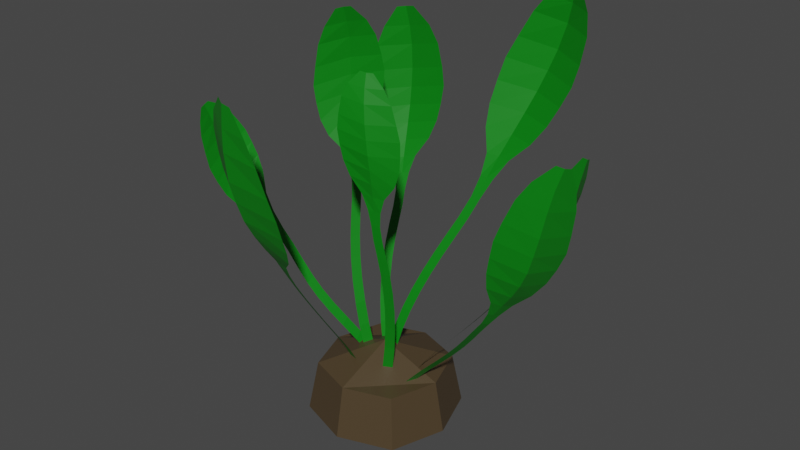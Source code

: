 # Source: Plant1.blend  (saved by Blender 3.1.7; exported with 4.5.12 LTS)
import bpy
from mathutils import Matrix  # noqa: F401  (used for matrix-valued properties, if any)

bpy.ops.wm.read_factory_settings(use_empty=True)
scene = bpy.context.scene
scene.name = 'Scene'

# ---- collections
col_collection = bpy.data.collections.new('Collection'); scene.collection.children.link(col_collection)

# ---- materials (node trees are filled in below, after node groups)
mat_dirt = bpy.data.materials.new('Dirt')
mat_dirt.alpha_threshold = 0.0
mat_dirt.use_transparent_shadow = False
mat_dirt.line_color = (0.0, 0.0, 0.0, 1.0)
mat_leaf = bpy.data.materials.new('Leaf')
mat_leaf.use_transparent_shadow = False

# ---- material node trees
mat_dirt.use_nodes = True; mat_dirt.node_tree.nodes.clear()
_N = mat_dirt.node_tree.nodes; _L = mat_dirt.node_tree.links
n0 = _N.new('ShaderNodeOutputMaterial'); n0.name = 'Material Output'; n0.location = (300, 300)
n1 = _N.new('ShaderNodeBsdfPrincipled'); n1.name = 'Principled BSDF'; n1.location = (10, 300)
n1.distribution = 'GGX'
n1.subsurface_method = 'RANDOM_WALK_SKIN'
n1.inputs[0].default_value = (0.07214, 0.04861, 0.0245, 1.0)
n1.inputs[2].default_value = 0.4
n1.inputs[3].default_value = 1.45
n1.inputs[27].default_value = (0.0, 0.0, 0.0, 1.0)
n1.inputs[28].default_value = 1.0
_L.new(n1.outputs[0], n0.inputs[0])
n0.is_active_output = True
mat_leaf.use_nodes = True; mat_leaf.node_tree.nodes.clear()
_N = mat_leaf.node_tree.nodes; _L = mat_leaf.node_tree.links
n0 = _N.new('ShaderNodeBsdfPrincipled'); n0.name = 'Principled BSDF'; n0.location = (10, 300)
n0.distribution = 'GGX'
n0.subsurface_method = 'RANDOM_WALK_SKIN'
n0.inputs[0].default_value = (0.0, 0.2079, 0.0042, 1.0)
n0.inputs[3].default_value = 1.45
n0.inputs[27].default_value = (0.0, 0.0, 0.0, 1.0)
n0.inputs[28].default_value = 1.0
n1 = _N.new('ShaderNodeOutputMaterial'); n1.name = 'Material Output'; n1.location = (300, 300)
_L.new(n0.outputs[0], n1.inputs[0])
n1.is_active_output = True

# ---- world
world_world = bpy.data.worlds.new('World'); scene.world = world_world
world_world.use_nodes = True; world_world.node_tree.nodes.clear()
_N = world_world.node_tree.nodes; _L = world_world.node_tree.links
n0 = _N.new('ShaderNodeOutputWorld'); n0.name = 'World Output'; n0.location = (300, 300)
n1 = _N.new('ShaderNodeBackground'); n1.name = 'Background'; n1.location = (10, 300)
n1.inputs[0].default_value = (0.05088, 0.05088, 0.05088, 1.0)
_L.new(n1.outputs[0], n0.inputs[0])
n0.is_active_output = True
world_world.color = (0.05088, 0.05088, 0.05088)
world_world.use_sun_shadow = False
world_world.sun_shadow_jitter_overblur = 0.0

# ---- meshes
me_cube = bpy.data.meshes.new('Cube')
me_cube.from_pydata([(0.4462, 0.4462, 0.4535), (0.5158, 0.5158, -0.03876), (0.4462, -0.4462, 0.4535), (0.5158, -0.5158, -0.03876), (-0.4462, 0.4462, 0.4535), (-0.5158, 0.5158, -0.03876), (-0.4462, -0.4462, 0.4535), (-0.5158, -0.5158, -0.03876), (-0.6911, 0.0, -0.03876), (0.5979, 0.0, 0.4535), (-0.5979, 0.0, 0.4535), (0.6911, 0.0, -0.03876), (0.0, 0.6911, -0.03876), (0.0, -0.5979, 0.4535), (0.0, -0.6911, -0.03876), (0.0, 0.5979, 0.4535), (0.0, 0.0, -0.03876), (0.0, 0.0, 0.675), (-0.005076, 0.05014, 0.5931), (0.09046, 0.04985, 0.5921), (0.9178, 1.268, 3.946), (1.073, 1.243, 3.918), (0.7376, 1.281, 3.794), (0.6041, 1.271, 3.623), (0.4856, 1.23, 3.387), (0.4023, 1.177, 3.192), (0.3697, 1.11, 2.993), (0.3544, 1.03, 2.796), (0.382, 0.9423, 2.601), (0.4691, 0.8498, 2.407), (0.4799, 0.7536, 2.224), (0.4548, 0.6562, 2.046), (0.3988, 0.5604, 1.871), (0.3289, 0.469, 1.698), (0.2591, 0.3812, 1.524), (0.193, 0.2982, 1.347), (0.1322, 0.2218, 1.167), (0.07797, 0.1538, 0.9818), (0.03176, 0.09599, 0.7908), (0.1274, 0.09562, 0.7896), (0.1737, 0.1534, 0.9803), (0.228, 0.2213, 1.165), (0.2889, 0.2977, 1.346), (0.355, 0.3806, 1.522), (0.4248, 0.4684, 1.696), (0.4935, 0.56, 1.869), (0.548, 0.6555, 2.044), (0.6146, 0.751, 2.22), (0.7094, 0.8415, 2.395), (0.8762, 0.9157, 2.568), (0.9877, 0.9823, 2.742), (1.067, 1.042, 2.92), (1.138, 1.092, 3.1), (1.172, 1.139, 3.288), (1.196, 1.182, 3.527), (1.167, 1.213, 3.72), (0.04273, 0.05005, 0.5926), (0.9988, 1.273, 3.93), (0.07964, 0.09588, 0.7901), (0.1259, 0.1537, 0.981), (0.1802, 0.2217, 1.166), (0.2411, 0.2981, 1.346), (0.3071, 0.381, 1.523), (0.377, 0.4689, 1.697), (0.4463, 0.5604, 1.87), (0.5015, 0.6561, 2.045), (0.5475, 0.7529, 2.222), (0.5899, 0.8644, 2.4), (0.6342, 0.986, 2.581), (0.6834, 1.097, 2.763), (0.7379, 1.19, 2.947), (0.7956, 1.253, 3.135), (0.8551, 1.298, 3.326), (0.9228, 1.316, 3.565), (0.9665, 1.302, 3.751), (-0.2125, 0.2062, 0.4548), (-0.1314, 0.2463, 0.4855), (-0.5598, 0.8411, 3.541), (-0.4067, 0.8839, 3.566), (-0.6761, 0.802, 3.346), (-0.7415, 0.7702, 3.156), (-0.7721, 0.7366, 2.921), (-0.7855, 0.7056, 2.738), (-0.754, 0.6865, 2.568), (-0.7098, 0.6688, 2.409), (-0.6286, 0.6633, 2.264), (-0.4944, 0.6776, 2.14), (-0.431, 0.6621, 2.006), (-0.3992, 0.6299, 1.863), (-0.3925, 0.5831, 1.712), (-0.3947, 0.5286, 1.555), (-0.3908, 0.4703, 1.391), (-0.376, 0.4095, 1.219), (-0.3478, 0.3468, 1.037), (-0.3073, 0.2863, 0.8464), (-0.2623, 0.2384, 0.6524), (-0.181, 0.2786, 0.6828), (-0.2258, 0.3264, 0.8767), (-0.2657, 0.3865, 1.067), (-0.2924, 0.4479, 1.247), (-0.3061, 0.5077, 1.418), (-0.3092, 0.5652, 1.582), (-0.3076, 0.6187, 1.739), (-0.315, 0.6644, 1.889), (-0.3083, 0.7108, 2.041), (-0.2735, 0.7621, 2.201), (-0.1722, 0.8319, 2.381), (-0.1204, 0.8781, 2.55), (-0.0994, 0.9092, 2.713), (-0.08774, 0.9328, 2.881), (-0.115, 0.9409, 3.047), (-0.1671, 0.9399, 3.257), (-0.2548, 0.9222, 3.417), (-0.172, 0.2263, 0.4701), (-0.4855, 0.8777, 3.553), (-0.2216, 0.2586, 0.6676), (-0.2665, 0.3064, 0.8615), (-0.3067, 0.3668, 1.052), (-0.3341, 0.4289, 1.233), (-0.3484, 0.4892, 1.404), (-0.3518, 0.547, 1.568), (-0.3499, 0.6011, 1.725), (-0.357, 0.6473, 1.876), (-0.3694, 0.6868, 2.023), (-0.3893, 0.7351, 2.168), (-0.4137, 0.7938, 2.314), (-0.4335, 0.848, 2.465), (-0.4468, 0.8937, 2.624), (-0.4517, 0.9197, 2.791), (-0.4552, 0.9363, 2.967), (-0.4594, 0.9316, 3.193), (-0.4679, 0.9095, 3.374), (-0.2012, -0.06703, 0.5349), (-0.1381, -0.006157, 0.5729), (-0.5355, 0.01223, 3.71), (-0.4314, 0.08945, 3.734), (-0.6269, -0.03157, 3.547), (-0.6813, -0.05771, 3.385), (-0.7111, -0.07336, 3.181), (-0.7234, -0.08868, 3.015), (-0.7019, -0.08219, 2.859), (-0.6681, -0.07212, 2.708), (-0.6057, -0.04123, 2.568), (-0.5032, 0.02175, 2.446), (-0.4464, 0.03878, 2.307), (-0.4114, 0.03502, 2.156), (-0.3964, 0.01539, 1.99), (-0.3906, -0.00925, 1.814), (-0.379, -0.03442, 1.626), (-0.3577, -0.05742, 1.426), (-0.3247, -0.07641, 1.212), (-0.2822, -0.088, 0.9867), (-0.2406, -0.0859, 0.7602), (-0.178, -0.0254, 0.7984), (-0.2202, -0.02801, 1.025), (-0.2629, -0.01724, 1.25), (-0.2951, 0.0005369, 1.462), (-0.316, 0.0224, 1.66), (-0.3275, 0.04654, 1.846), (-0.3347, 0.06998, 2.021), (-0.3516, 0.08858, 2.185), (-0.3605, 0.1155, 2.347), (-0.3497, 0.157, 2.513), (-0.2898, 0.232, 2.693), (-0.2615, 0.2719, 2.855), (-0.2516, 0.2897, 3.008), (-0.2447, 0.297, 3.159), (-0.2615, 0.2796, 3.303), (-0.2895, 0.2414, 3.482), (-0.34, 0.1835, 3.614), (-0.1696, -0.03652, 0.5539), (-0.4913, 0.06288, 3.724), (-0.2093, -0.05555, 0.7793), (-0.2511, -0.05787, 1.006), (-0.2937, -0.04665, 1.231), (-0.3263, -0.02825, 1.444), (-0.3474, -0.005808, 1.643), (-0.3589, 0.01886, 1.83), (-0.3654, 0.0429, 2.006), (-0.3814, 0.06203, 2.17), (-0.4033, 0.07765, 2.327), (-0.436, 0.1007, 2.48), (-0.4746, 0.1311, 2.633), (-0.5062, 0.1586, 2.785), (-0.5279, 0.1799, 2.938), (-0.5338, 0.1863, 3.091), (-0.533, 0.1834, 3.247), (-0.5199, 0.1564, 3.437), (-0.5046, 0.1161, 3.583), (0.2129, -0.1516, 0.5128), (0.1432, -0.2071, 0.5477), (0.4307, -0.6193, 3.531), (0.3374, -0.6644, 3.545), (0.5114, -0.5869, 3.408), (0.5628, -0.5661, 3.284), (0.5994, -0.5498, 3.122), (0.6237, -0.5344, 2.987), (0.6209, -0.5313, 2.852), (0.6086, -0.5294, 2.718), (0.5695, -0.5402, 2.589), (0.4888, -0.5722, 2.471), (0.4472, -0.5701, 2.339), (0.4223, -0.548, 2.195), (0.4139, -0.508, 2.034), (0.4112, -0.458, 1.86), (0.4028, -0.4032, 1.671), (0.3842, -0.3453, 1.465), (0.3527, -0.2855, 1.242), (0.3092, -0.2276, 1.003), (0.2623, -0.1816, 0.7585), (0.1938, -0.2364, 0.794), (0.2419, -0.2814, 1.038), (0.2864, -0.3376, 1.276), (0.3182, -0.3951, 1.498), (0.3374, -0.4507, 1.701), (0.3468, -0.5035, 1.888), (0.3515, -0.5512, 2.06), (0.362, -0.5888, 2.219), (0.3606, -0.6256, 2.371), (0.3365, -0.6661, 2.521), (0.2639, -0.7237, 2.678), (0.2238, -0.7539, 2.817), (0.2031, -0.7675, 2.946), (0.1871, -0.7738, 3.072), (0.1944, -0.7644, 3.192), (0.2131, -0.7443, 3.338), (0.2556, -0.7135, 3.445), (0.178, -0.1795, 0.5303), (0.3891, -0.6525, 3.537), (0.228, -0.2091, 0.7764), (0.2755, -0.2547, 1.021), (0.3195, -0.3117, 1.259), (0.3511, -0.3704, 1.482), (0.3699, -0.4272, 1.686), (0.3788, -0.481, 1.874), (0.3825, -0.5299, 2.047), (0.392, -0.5687, 2.207), (0.4037, -0.5983, 2.355), (0.4197, -0.6303, 2.495), (0.4366, -0.6659, 2.629), (0.4465, -0.6959, 2.761), (0.4487, -0.7181, 2.891), (0.4403, -0.7255, 3.019), (0.4288, -0.7256, 3.147), (0.4101, -0.7085, 3.303), (0.3963, -0.6831, 3.422), (-0.1302, -0.1861, 0.3634), (-0.222, -0.178, 0.3891), (-0.3345, -1.394, 3.298), (-0.5134, -1.343, 3.33), (-0.1829, -1.403, 3.073), (-0.08692, -1.391, 2.857), (-0.02308, -1.351, 2.597), (0.01867, -1.308, 2.4), (0.009089, -1.249, 2.222), (-0.01428, -1.183, 2.06), (-0.08054, -1.106, 1.916), (-0.2087, -1.015, 1.796), (-0.2525, -0.9379, 1.669), (-0.2569, -0.8647, 1.539), (-0.2296, -0.7936, 1.403), (-0.1901, -0.7217, 1.266), (-0.1544, -0.6434, 1.127), (-0.1273, -0.557, 0.9849), (-0.1108, -0.4614, 0.8379), (-0.1061, -0.3609, 0.6852), (-0.1121, -0.2687, 0.5277), (-0.2047, -0.2602, 0.5529), (-0.1997, -0.3521, 0.7102), (-0.2057, -0.4517, 0.8627), (-0.2236, -0.5452, 1.009), (-0.2522, -0.6299, 1.152), (-0.2892, -0.707, 1.291), (-0.3286, -0.7784, 1.428), (-0.3555, -0.8488, 1.564), (-0.3965, -0.9128, 1.705), (-0.4683, -0.9661, 1.858), (-0.6171, -0.9967, 2.04), (-0.7063, -1.033, 2.214), (-0.7577, -1.072, 2.387), (-0.7967, -1.108, 2.569), (-0.7903, -1.151, 2.75), (-0.758, -1.206, 2.985), (-0.6753, -1.263, 3.164), (-0.1761, -0.1821, 0.3762), (-0.4306, -1.387, 3.309), (-0.1584, -0.2645, 0.5402), (-0.1529, -0.3565, 0.6976), (-0.1583, -0.4566, 0.8502), (-0.1755, -0.5511, 0.997), (-0.2034, -0.6367, 1.139), (-0.2398, -0.7144, 1.278), (-0.2793, -0.786, 1.416), (-0.3064, -0.8568, 1.551), (-0.3249, -0.9255, 1.687), (-0.3426, -1.007, 1.82), (-0.364, -1.1, 1.957), (-0.388, -1.186, 2.103), (-0.4139, -1.261, 2.262), (-0.4364, -1.312, 2.439), (-0.4552, -1.353, 2.631), (-0.4637, -1.378, 2.888), (-0.455, -1.383, 3.099), (0.3206, 0.02235, 0.4192), (0.3581, -0.05471, 0.4586), (1.501, 0.853, 2.63), (1.514, 0.7119, 2.698), (1.445, 0.9229, 2.423), (1.392, 0.9506, 2.24), (1.326, 0.9411, 2.036), (1.268, 0.9271, 1.886), (1.219, 0.8707, 1.76), (1.172, 0.8034, 1.649), (1.133, 0.7006, 1.559), (1.111, 0.5468, 1.498), (1.066, 0.463, 1.419), (1.007, 0.4105, 1.331), (0.9354, 0.3829, 1.232), (0.8566, 0.3639, 1.128), (0.7724, 0.3386, 1.022), (0.6828, 0.3015, 0.9135), (0.5874, 0.2496, 0.8008), (0.4894, 0.1829, 0.6822), (0.3998, 0.1075, 0.5555), (0.4368, 0.02989, 0.594), (0.5258, 0.1048, 0.7199), (0.6228, 0.1707, 0.838), (0.7164, 0.2211, 0.9504), (0.8047, 0.2571, 1.059), (0.888, 0.2817, 1.165), (0.966, 0.3013, 1.268), (1.036, 0.3297, 1.367), (1.107, 0.3452, 1.471), (1.182, 0.3344, 1.59), (1.264, 0.2622, 1.749), (1.32, 0.239, 1.896), (1.361, 0.2465, 2.036), (1.395, 0.2658, 2.183), (1.423, 0.3229, 2.318), (1.458, 0.4153, 2.49), (1.485, 0.5328, 2.608), (0.3394, -0.01622, 0.4388), (1.522, 0.7822, 2.658), (0.4183, 0.06865, 0.5747), (0.5077, 0.1438, 0.701), (0.6052, 0.2101, 0.8193), (0.6997, 0.2612, 0.9318), (0.7886, 0.2977, 1.04), (0.8724, 0.3226, 1.146), (0.9508, 0.3419, 1.25), (1.022, 0.3699, 1.348), (1.087, 0.4036, 1.445), (1.16, 0.4421, 1.536), (1.244, 0.4821, 1.626), (1.321, 0.5192, 1.726), (1.387, 0.5533, 1.84), (1.433, 0.5847, 1.973), (1.47, 0.6191, 2.121), (1.497, 0.6693, 2.322), (1.509, 0.7194, 2.49), (0.3215, -0.1033, 0.3305), (0.311, -0.1883, 0.3728), (1.915, -0.1261, 3.0), (1.858, -0.265, 3.059), (1.906, -0.02557, 2.786), (1.886, 0.03237, 2.586), (1.841, 0.06336, 2.349), (1.799, 0.08303, 2.167), (1.736, 0.06325, 2.011), (1.664, 0.03408, 1.871), (1.576, -0.02914, 1.755), (1.469, -0.143, 1.672), (1.378, -0.1857, 1.567), (1.287, -0.1941, 1.452), (1.191, -0.1738, 1.328), (1.092, -0.1421, 1.197), (0.9848, -0.1124, 1.063), (0.8657, -0.0893, 0.9264), (0.7331, -0.07503, 0.7852), (0.5909, -0.07157, 0.6389), (0.4531, -0.08032, 0.4876), (0.4424, -0.1655, 0.5298), (0.58, -0.1569, 0.681), (0.7213, -0.1605, 0.8271), (0.8518, -0.175, 0.9681), (0.9692, -0.1982, 1.105), (1.075, -0.228, 1.238), (1.174, -0.2587, 1.369), (1.268, -0.2776, 1.493), (1.346, -0.3062, 1.626), (1.405, -0.3577, 1.777), (1.434, -0.4687, 1.967), (1.469, -0.5282, 2.138), (1.509, -0.555, 2.3), (1.549, -0.5695, 2.466), (1.601, -0.5453, 2.622), (1.674, -0.4943, 2.816), (1.751, -0.4094, 2.951), (0.3163, -0.1459, 0.3516), (1.898, -0.2044, 3.024), (0.4478, -0.123, 0.5087), (0.5855, -0.1143, 0.6599), (0.7273, -0.1179, 0.8061), (0.8588, -0.1323, 0.9472), (0.977, -0.1555, 1.084), (1.084, -0.1852, 1.218), (1.182, -0.2165, 1.348), (1.277, -0.2361, 1.472), (1.362, -0.2464, 1.596), (1.449, -0.257, 1.717), (1.539, -0.2711, 1.838), (1.62, -0.285, 1.968), (1.688, -0.297, 2.112), (1.736, -0.301, 2.272), (1.78, -0.2991, 2.445), (1.822, -0.2793, 2.671), (1.855, -0.2478, 2.851), (-0.1777, -0.01524, 0.4448), (-0.194, 0.06477, 0.4944), (-1.482, -0.7217, 2.815), (-1.482, -0.6392, 2.853), (-1.458, -0.7669, 2.695), (-1.432, -0.7895, 2.578), (-1.391, -0.7921, 2.424), (-1.35, -0.7901, 2.29), (-1.303, -0.7561, 2.164), (-1.248, -0.7097, 2.037), (-1.19, -0.6295, 1.925), (-1.13, -0.4996, 1.841), (-1.058, -0.4201, 1.723), (-0.9773, -0.3644, 1.586), (-0.8876, -0.3315, 1.435), (-0.7935, -0.3097, 1.283), (-0.6981, -0.287, 1.143), (-0.6024, -0.2585, 1.018), (-0.4969, -0.2167, 0.8884), (-0.3843, -0.1608, 0.7503), (-0.2774, -0.09407, 0.603), (-0.2928, -0.01372, 0.6513), (-0.3991, -0.0801, 0.7976), (-0.5103, -0.1355, 0.9346), (-0.6136, -0.1762, 1.064), (-0.7085, -0.2046, 1.19), (-0.8041, -0.2289, 1.332), (-0.8979, -0.2543, 1.484), (-0.9866, -0.2913, 1.634), (-1.07, -0.3185, 1.788), (-1.145, -0.3254, 1.951), (-1.213, -0.2862, 2.134), (-1.267, -0.2873, 2.282), (-1.314, -0.31, 2.409), (-1.356, -0.3382, 2.525), (-1.392, -0.3892, 2.623), (-1.43, -0.4581, 2.734), (-1.457, -0.5337, 2.803), (-0.1859, 0.02481, 0.4695), (-1.49, -0.6784, 2.831), (-0.2852, -0.05383, 0.6271), (-0.3918, -0.1203, 0.7739), (-0.5037, -0.176, 0.9115), (-0.6081, -0.2172, 1.041), (-0.7033, -0.2456, 1.166), (-0.7989, -0.269, 1.307), (-0.8928, -0.2926, 1.46), (-0.9821, -0.3276, 1.61), (-1.064, -0.3687, 1.756), (-1.15, -0.41, 1.892), (-1.237, -0.4481, 2.02), (-1.312, -0.4823, 2.145), (-1.372, -0.5131, 2.269), (-1.413, -0.5425, 2.39), (-1.445, -0.571, 2.507), (-1.469, -0.608, 2.641), (-1.48, -0.6407, 2.739)], [], [(17, 10, 6, 13), (14, 13, 6, 7), (8, 10, 4, 5), (16, 11, 3, 14), (11, 9, 2, 3), (12, 15, 0, 1), (1, 0, 9, 11), (12, 1, 11, 16), (7, 6, 10, 8), (15, 4, 10, 17), (0, 15, 17, 9), (5, 12, 16, 8), (5, 4, 15, 12), (8, 16, 14, 7), (3, 2, 13, 14), (9, 17, 13, 2), (74, 55, 21, 57), (56, 19, 39, 58), (58, 39, 40, 59), (59, 40, 41, 60), (60, 41, 42, 61), (61, 42, 43, 62), (62, 43, 44, 63), (63, 44, 45, 64), (64, 45, 46, 65), (65, 46, 47, 66), (66, 47, 48, 67), (67, 48, 49, 68), (68, 49, 50, 69), (69, 50, 51, 70), (70, 51, 52, 71), (71, 52, 53, 72), (72, 53, 54, 73), (73, 54, 55, 74), (23, 73, 74, 22), (24, 72, 73, 23), (25, 71, 72, 24), (26, 70, 71, 25), (27, 69, 70, 26), (28, 68, 69, 27), (29, 67, 68, 28), (30, 66, 67, 29), (31, 65, 66, 30), (32, 64, 65, 31), (33, 63, 64, 32), (34, 62, 63, 33), (35, 61, 62, 34), (36, 60, 61, 35), (37, 59, 60, 36), (38, 58, 59, 37), (18, 56, 58, 38), (22, 74, 57, 20), (131, 112, 78, 114), (113, 76, 96, 115), (115, 96, 97, 116), (116, 97, 98, 117), (117, 98, 99, 118), (118, 99, 100, 119), (119, 100, 101, 120), (120, 101, 102, 121), (121, 102, 103, 122), (122, 103, 104, 123), (123, 104, 105, 124), (124, 105, 106, 125), (125, 106, 107, 126), (126, 107, 108, 127), (127, 108, 109, 128), (128, 109, 110, 129), (129, 110, 111, 130), (130, 111, 112, 131), (80, 130, 131, 79), (81, 129, 130, 80), (82, 128, 129, 81), (83, 127, 128, 82), (84, 126, 127, 83), (85, 125, 126, 84), (86, 124, 125, 85), (87, 123, 124, 86), (88, 122, 123, 87), (89, 121, 122, 88), (90, 120, 121, 89), (91, 119, 120, 90), (92, 118, 119, 91), (93, 117, 118, 92), (94, 116, 117, 93), (95, 115, 116, 94), (75, 113, 115, 95), (79, 131, 114, 77), (188, 169, 135, 171), (170, 133, 153, 172), (172, 153, 154, 173), (173, 154, 155, 174), (174, 155, 156, 175), (175, 156, 157, 176), (176, 157, 158, 177), (177, 158, 159, 178), (178, 159, 160, 179), (179, 160, 161, 180), (180, 161, 162, 181), (181, 162, 163, 182), (182, 163, 164, 183), (183, 164, 165, 184), (184, 165, 166, 185), (185, 166, 167, 186), (186, 167, 168, 187), (187, 168, 169, 188), (137, 187, 188, 136), (138, 186, 187, 137), (139, 185, 186, 138), (140, 184, 185, 139), (141, 183, 184, 140), (142, 182, 183, 141), (143, 181, 182, 142), (144, 180, 181, 143), (145, 179, 180, 144), (146, 178, 179, 145), (147, 177, 178, 146), (148, 176, 177, 147), (149, 175, 176, 148), (150, 174, 175, 149), (151, 173, 174, 150), (152, 172, 173, 151), (132, 170, 172, 152), (136, 188, 171, 134), (245, 226, 192, 228), (227, 190, 210, 229), (229, 210, 211, 230), (230, 211, 212, 231), (231, 212, 213, 232), (232, 213, 214, 233), (233, 214, 215, 234), (234, 215, 216, 235), (235, 216, 217, 236), (236, 217, 218, 237), (237, 218, 219, 238), (238, 219, 220, 239), (239, 220, 221, 240), (240, 221, 222, 241), (241, 222, 223, 242), (242, 223, 224, 243), (243, 224, 225, 244), (244, 225, 226, 245), (194, 244, 245, 193), (195, 243, 244, 194), (196, 242, 243, 195), (197, 241, 242, 196), (198, 240, 241, 197), (199, 239, 240, 198), (200, 238, 239, 199), (201, 237, 238, 200), (202, 236, 237, 201), (203, 235, 236, 202), (204, 234, 235, 203), (205, 233, 234, 204), (206, 232, 233, 205), (207, 231, 232, 206), (208, 230, 231, 207), (209, 229, 230, 208), (189, 227, 229, 209), (193, 245, 228, 191), (302, 283, 249, 285), (284, 247, 267, 286), (286, 267, 268, 287), (287, 268, 269, 288), (288, 269, 270, 289), (289, 270, 271, 290), (290, 271, 272, 291), (291, 272, 273, 292), (292, 273, 274, 293), (293, 274, 275, 294), (294, 275, 276, 295), (295, 276, 277, 296), (296, 277, 278, 297), (297, 278, 279, 298), (298, 279, 280, 299), (299, 280, 281, 300), (300, 281, 282, 301), (301, 282, 283, 302), (251, 301, 302, 250), (252, 300, 301, 251), (253, 299, 300, 252), (254, 298, 299, 253), (255, 297, 298, 254), (256, 296, 297, 255), (257, 295, 296, 256), (258, 294, 295, 257), (259, 293, 294, 258), (260, 292, 293, 259), (261, 291, 292, 260), (262, 290, 291, 261), (263, 289, 290, 262), (264, 288, 289, 263), (265, 287, 288, 264), (266, 286, 287, 265), (246, 284, 286, 266), (250, 302, 285, 248), (359, 340, 306, 342), (341, 304, 324, 343), (343, 324, 325, 344), (344, 325, 326, 345), (345, 326, 327, 346), (346, 327, 328, 347), (347, 328, 329, 348), (348, 329, 330, 349), (349, 330, 331, 350), (350, 331, 332, 351), (351, 332, 333, 352), (352, 333, 334, 353), (353, 334, 335, 354), (354, 335, 336, 355), (355, 336, 337, 356), (356, 337, 338, 357), (357, 338, 339, 358), (358, 339, 340, 359), (308, 358, 359, 307), (309, 357, 358, 308), (310, 356, 357, 309), (311, 355, 356, 310), (312, 354, 355, 311), (313, 353, 354, 312), (314, 352, 353, 313), (315, 351, 352, 314), (316, 350, 351, 315), (317, 349, 350, 316), (318, 348, 349, 317), (319, 347, 348, 318), (320, 346, 347, 319), (321, 345, 346, 320), (322, 344, 345, 321), (323, 343, 344, 322), (303, 341, 343, 323), (307, 359, 342, 305), (416, 397, 363, 399), (398, 361, 381, 400), (400, 381, 382, 401), (401, 382, 383, 402), (402, 383, 384, 403), (403, 384, 385, 404), (404, 385, 386, 405), (405, 386, 387, 406), (406, 387, 388, 407), (407, 388, 389, 408), (408, 389, 390, 409), (409, 390, 391, 410), (410, 391, 392, 411), (411, 392, 393, 412), (412, 393, 394, 413), (413, 394, 395, 414), (414, 395, 396, 415), (415, 396, 397, 416), (365, 415, 416, 364), (366, 414, 415, 365), (367, 413, 414, 366), (368, 412, 413, 367), (369, 411, 412, 368), (370, 410, 411, 369), (371, 409, 410, 370), (372, 408, 409, 371), (373, 407, 408, 372), (374, 406, 407, 373), (375, 405, 406, 374), (376, 404, 405, 375), (377, 403, 404, 376), (378, 402, 403, 377), (379, 401, 402, 378), (380, 400, 401, 379), (360, 398, 400, 380), (364, 416, 399, 362), (473, 454, 420, 456), (455, 418, 438, 457), (457, 438, 439, 458), (458, 439, 440, 459), (459, 440, 441, 460), (460, 441, 442, 461), (461, 442, 443, 462), (462, 443, 444, 463), (463, 444, 445, 464), (464, 445, 446, 465), (465, 446, 447, 466), (466, 447, 448, 467), (467, 448, 449, 468), (468, 449, 450, 469), (469, 450, 451, 470), (470, 451, 452, 471), (471, 452, 453, 472), (472, 453, 454, 473), (422, 472, 473, 421), (423, 471, 472, 422), (424, 470, 471, 423), (425, 469, 470, 424), (426, 468, 469, 425), (427, 467, 468, 426), (428, 466, 467, 427), (429, 465, 466, 428), (430, 464, 465, 429), (431, 463, 464, 430), (432, 462, 463, 431), (433, 461, 462, 432), (434, 460, 461, 433), (435, 459, 460, 434), (436, 458, 459, 435), (437, 457, 458, 436), (417, 455, 457, 437), (421, 473, 456, 419)])
me_cube.polygons.foreach_set('material_index', [0, 0, 0, 0, 0, 0, 0, 0, 0, 0, 0, 0, 0, 0, 0, 0, 1, 1, 1, 1, 1, 1, 1, 1, 1, 1, 1, 1, 1, 1, 1, 1, 1, 1, 1, 1, 1, 1, 1, 1, 1, 1, 1, 1, 1, 1, 1, 1, 1, 1, 1, 1, 1, 1, 1, 1, 1, 1, 1, 1, 1, 1, 1, 1, 1, 1, 1, 1, 1, 1, 1, 1, 1, 1, 1, 1, 1, 1, 1, 1, 1, 1, 1, 1, 1, 1, 1, 1, 1, 1, 1, 1, 1, 1, 1, 1, 1, 1, 1, 1, 1, 1, 1, 1, 1, 1, 1, 1, 1, 1, 1, 1, 1, 1, 1, 1, 1, 1, 1, 1, 1, 1, 1, 1, 1, 1, 1, 1, 1, 1, 1, 1, 1, 1, 1, 1, 1, 1, 1, 1, 1, 1, 1, 1, 1, 1, 1, 1, 1, 1, 1, 1, 1, 1, 1, 1, 1, 1, 1, 1, 1, 1, 1, 1, 1, 1, 1, 1, 1, 1, 1, 1, 1, 1, 1, 1, 1, 1, 1, 1, 1, 1, 1, 1, 1, 1, 1, 1, 1, 1, 1, 1, 1, 1, 1, 1, 1, 1, 1, 1, 1, 1, 1, 1, 1, 1, 1, 1, 1, 1, 1, 1, 1, 1, 1, 1, 1, 1, 1, 1, 1, 1, 1, 1, 1, 1, 1, 1, 1, 1, 1, 1, 1, 1, 1, 1, 1, 1, 1, 1, 1, 1, 1, 1, 1, 1, 1, 1, 1, 1, 1, 1, 1, 1, 1, 1, 1, 1, 1, 1, 1, 1, 1, 1, 1, 1, 1, 1, 1, 1, 1, 1, 1, 1, 1, 1, 1, 1, 1, 1, 1, 1, 1, 1, 1, 1, 1, 1, 1, 1, 1, 1, 1, 1, 1, 1, 1, 1, 1, 1, 1, 1, 1, 1])
_uv = me_cube.uv_layers.new(name='UVMap')
_uv.uv.foreach_set('vector', [0.75, 0.625, 0.875, 0.625, 0.875, 0.75, 0.75, 0.75, 0.375, 0.875, 0.625, 0.875, 0.625, 1.0, 0.375, 1.0, 0.375, 0.125, 0.625, 0.125, 0.625, 0.25, 0.375, 0.25, 0.25, 0.625, 0.375, 0.625, 0.375, 0.75, 0.25, 0.75, 0.375, 0.625, 0.625, 0.625, 0.625, 0.75, 0.375, 0.75, 0.375, 0.375, 0.625, 0.375, 0.625, 0.5, 0.375, 0.5, 0.375, 0.5, 0.625, 0.5, 0.625, 0.625, 0.375, 0.625, 0.25, 0.5, 0.375, 0.5, 0.375, 0.625, 0.25, 0.625, 0.375, 0.0, 0.625, 0.0, 0.625, 0.125, 0.375, 0.125, 0.75, 0.5, 0.875, 0.5, 0.875, 0.625, 0.75, 0.625, 0.625, 0.5, 0.75, 0.5, 0.75, 0.625, 0.625, 0.625, 0.125, 0.5, 0.25, 0.5, 0.25, 0.625, 0.125, 0.625, 0.375, 0.25, 0.625, 0.25, 0.625, 0.375, 0.375, 0.375, 0.125, 0.625, 0.25, 0.625, 0.25, 0.75, 0.125, 0.75, 0.375, 0.75, 0.625, 0.75, 0.625, 0.875, 0.375, 0.875, 0.625, 0.625, 0.75, 0.625, 0.75, 0.75, 0.625, 0.75, 0.5, 0.9444, 1.0, 0.9444, 1.0, 1.0, 0.5, 1.0, 0.5, 0.0, 1.0, 0.0, 1.0, 0.05556, 0.5, 0.05556, 0.5, 0.05556, 1.0, 0.05556, 1.0, 0.1111, 0.5, 0.1111, 0.5, 0.1111, 1.0, 0.1111, 1.0, 0.1667, 0.5, 0.1667, 0.5, 0.1667, 1.0, 0.1667, 1.0, 0.2222, 0.5, 0.2222, 0.5, 0.2222, 1.0, 0.2222, 1.0, 0.2778, 0.5, 0.2778, 0.5, 0.2778, 1.0, 0.2778, 1.0, 0.3333, 0.5, 0.3333, 0.5, 0.3333, 1.0, 0.3333, 1.0, 0.3889, 0.5, 0.3889, 0.5, 0.3889, 1.0, 0.3889, 1.0, 0.4444, 0.5, 0.4444, 0.5, 0.4444, 1.0, 0.4444, 1.0, 0.5, 0.5, 0.5, 0.5, 0.5, 1.0, 0.5, 1.0, 0.5556, 0.5, 0.5556, 0.5, 0.5556, 1.0, 0.5556, 1.0, 0.6111, 0.5, 0.6111, 0.5, 0.6111, 1.0, 0.6111, 1.0, 0.6667, 0.5, 0.6667, 0.5, 0.6667, 1.0, 0.6667, 1.0, 0.7222, 0.5, 0.7222, 0.5, 0.7222, 1.0, 0.7222, 1.0, 0.7778, 0.5, 0.7778, 0.5, 0.7778, 1.0, 0.7778, 1.0, 0.8333, 0.5, 0.8333, 0.5, 0.8333, 1.0, 0.8333, 1.0, 0.8889, 0.5, 0.8889, 0.5, 0.8889, 1.0, 0.8889, 1.0, 0.9444, 0.5, 0.9444, 0.0, 0.8889, 0.5, 0.8889, 0.5, 0.9444, 0.0, 0.9444, 0.0, 0.8333, 0.5, 0.8333, 0.5, 0.8889, 0.0, 0.8889, 0.0, 0.7778, 0.5, 0.7778, 0.5, 0.8333, 0.0, 0.8333, 0.0, 0.7222, 0.5, 0.7222, 0.5, 0.7778, 0.0, 0.7778, 0.0, 0.6667, 0.5, 0.6667, 0.5, 0.7222, 0.0, 0.7222, 0.0, 0.6111, 0.5, 0.6111, 0.5, 0.6667, 0.0, 0.6667, 0.0, 0.5556, 0.5, 0.5556, 0.5, 0.6111, 0.0, 0.6111, 0.0, 0.5, 0.5, 0.5, 0.5, 0.5556, 0.0, 0.5556, 0.0, 0.4444, 0.5, 0.4444, 0.5, 0.5, 0.0, 0.5, 0.0, 0.3889, 0.5, 0.3889, 0.5, 0.4444, 0.0, 0.4444, 0.0, 0.3333, 0.5, 0.3333, 0.5, 0.3889, 0.0, 0.3889, 0.0, 0.2778, 0.5, 0.2778, 0.5, 0.3333, 0.0, 0.3333, 0.0, 0.2222, 0.5, 0.2222, 0.5, 0.2778, 0.0, 0.2778, 0.0, 0.1667, 0.5, 0.1667, 0.5, 0.2222, 0.0, 0.2222, 0.0, 0.1111, 0.5, 0.1111, 0.5, 0.1667, 0.0, 0.1667, 0.0, 0.05556, 0.5, 0.05556, 0.5, 0.1111, 0.0, 0.1111, 0.0, 0.0, 0.5, 0.0, 0.5, 0.05556, 0.0, 0.05556, 0.0, 0.9444, 0.5, 0.9444, 0.5, 1.0, 0.0, 1.0, 0.5, 0.9444, 1.0, 0.9444, 1.0, 1.0, 0.5, 1.0, 0.5, 0.0, 1.0, 0.0, 1.0, 0.05556, 0.5, 0.05556, 0.5, 0.05556, 1.0, 0.05556, 1.0, 0.1111, 0.5, 0.1111, 0.5, 0.1111, 1.0, 0.1111, 1.0, 0.1667, 0.5, 0.1667, 0.5, 0.1667, 1.0, 0.1667, 1.0, 0.2222, 0.5, 0.2222, 0.5, 0.2222, 1.0, 0.2222, 1.0, 0.2778, 0.5, 0.2778, 0.5, 0.2778, 1.0, 0.2778, 1.0, 0.3333, 0.5, 0.3333, 0.5, 0.3333, 1.0, 0.3333, 1.0, 0.3889, 0.5, 0.3889, 0.5, 0.3889, 1.0, 0.3889, 1.0, 0.4444, 0.5, 0.4444, 0.5, 0.4444, 1.0, 0.4444, 1.0, 0.5, 0.5, 0.5, 0.5, 0.5, 1.0, 0.5, 1.0, 0.5556, 0.5, 0.5556, 0.5, 0.5556, 1.0, 0.5556, 1.0, 0.6111, 0.5, 0.6111, 0.5, 0.6111, 1.0, 0.6111, 1.0, 0.6667, 0.5, 0.6667, 0.5, 0.6667, 1.0, 0.6667, 1.0, 0.7222, 0.5, 0.7222, 0.5, 0.7222, 1.0, 0.7222, 1.0, 0.7778, 0.5, 0.7778, 0.5, 0.7778, 1.0, 0.7778, 1.0, 0.8333, 0.5, 0.8333, 0.5, 0.8333, 1.0, 0.8333, 1.0, 0.8889, 0.5, 0.8889, 0.5, 0.8889, 1.0, 0.8889, 1.0, 0.9444, 0.5, 0.9444, 0.0, 0.8889, 0.5, 0.8889, 0.5, 0.9444, 0.0, 0.9444, 0.0, 0.8333, 0.5, 0.8333, 0.5, 0.8889, 0.0, 0.8889, 0.0, 0.7778, 0.5, 0.7778, 0.5, 0.8333, 0.0, 0.8333, 0.0, 0.7222, 0.5, 0.7222, 0.5, 0.7778, 0.0, 0.7778, 0.0, 0.6667, 0.5, 0.6667, 0.5, 0.7222, 0.0, 0.7222, 0.0, 0.6111, 0.5, 0.6111, 0.5, 0.6667, 0.0, 0.6667, 0.0, 0.5556, 0.5, 0.5556, 0.5, 0.6111, 0.0, 0.6111, 0.0, 0.5, 0.5, 0.5, 0.5, 0.5556, 0.0, 0.5556, 0.0, 0.4444, 0.5, 0.4444, 0.5, 0.5, 0.0, 0.5, 0.0, 0.3889, 0.5, 0.3889, 0.5, 0.4444, 0.0, 0.4444, 0.0, 0.3333, 0.5, 0.3333, 0.5, 0.3889, 0.0, 0.3889, 0.0, 0.2778, 0.5, 0.2778, 0.5, 0.3333, 0.0, 0.3333, 0.0, 0.2222, 0.5, 0.2222, 0.5, 0.2778, 0.0, 0.2778, 0.0, 0.1667, 0.5, 0.1667, 0.5, 0.2222, 0.0, 0.2222, 0.0, 0.1111, 0.5, 0.1111, 0.5, 0.1667, 0.0, 0.1667, 0.0, 0.05556, 0.5, 0.05556, 0.5, 0.1111, 0.0, 0.1111, 0.0, 0.0, 0.5, 0.0, 0.5, 0.05556, 0.0, 0.05556, 0.0, 0.9444, 0.5, 0.9444, 0.5, 1.0, 0.0, 1.0, 0.5, 0.9444, 1.0, 0.9444, 1.0, 1.0, 0.5, 1.0, 0.5, 0.0, 1.0, 0.0, 1.0, 0.05556, 0.5, 0.05556, 0.5, 0.05556, 1.0, 0.05556, 1.0, 0.1111, 0.5, 0.1111, 0.5, 0.1111, 1.0, 0.1111, 1.0, 0.1667, 0.5, 0.1667, 0.5, 0.1667, 1.0, 0.1667, 1.0, 0.2222, 0.5, 0.2222, 0.5, 0.2222, 1.0, 0.2222, 1.0, 0.2778, 0.5, 0.2778, 0.5, 0.2778, 1.0, 0.2778, 1.0, 0.3333, 0.5, 0.3333, 0.5, 0.3333, 1.0, 0.3333, 1.0, 0.3889, 0.5, 0.3889, 0.5, 0.3889, 1.0, 0.3889, 1.0, 0.4444, 0.5, 0.4444, 0.5, 0.4444, 1.0, 0.4444, 1.0, 0.5, 0.5, 0.5, 0.5, 0.5, 1.0, 0.5, 1.0, 0.5556, 0.5, 0.5556, 0.5, 0.5556, 1.0, 0.5556, 1.0, 0.6111, 0.5, 0.6111, 0.5, 0.6111, 1.0, 0.6111, 1.0, 0.6667, 0.5, 0.6667, 0.5, 0.6667, 1.0, 0.6667, 1.0, 0.7222, 0.5, 0.7222, 0.5, 0.7222, 1.0, 0.7222, 1.0, 0.7778, 0.5, 0.7778, 0.5, 0.7778, 1.0, 0.7778, 1.0, 0.8333, 0.5, 0.8333, 0.5, 0.8333, 1.0, 0.8333, 1.0, 0.8889, 0.5, 0.8889, 0.5, 0.8889, 1.0, 0.8889, 1.0, 0.9444, 0.5, 0.9444, 0.0, 0.8889, 0.5, 0.8889, 0.5, 0.9444, 0.0, 0.9444, 0.0, 0.8333, 0.5, 0.8333, 0.5, 0.8889, 0.0, 0.8889, 0.0, 0.7778, 0.5, 0.7778, 0.5, 0.8333, 0.0, 0.8333, 0.0, 0.7222, 0.5, 0.7222, 0.5, 0.7778, 0.0, 0.7778, 0.0, 0.6667, 0.5, 0.6667, 0.5, 0.7222, 0.0, 0.7222, 0.0, 0.6111, 0.5, 0.6111, 0.5, 0.6667, 0.0, 0.6667, 0.0, 0.5556, 0.5, 0.5556, 0.5, 0.6111, 0.0, 0.6111, 0.0, 0.5, 0.5, 0.5, 0.5, 0.5556, 0.0, 0.5556, 0.0, 0.4444, 0.5, 0.4444, 0.5, 0.5, 0.0, 0.5, 0.0, 0.3889, 0.5, 0.3889, 0.5, 0.4444, 0.0, 0.4444, 0.0, 0.3333, 0.5, 0.3333, 0.5, 0.3889, 0.0, 0.3889, 0.0, 0.2778, 0.5, 0.2778, 0.5, 0.3333, 0.0, 0.3333, 0.0, 0.2222, 0.5, 0.2222, 0.5, 0.2778, 0.0, 0.2778, 0.0, 0.1667, 0.5, 0.1667, 0.5, 0.2222, 0.0, 0.2222, 0.0, 0.1111, 0.5, 0.1111, 0.5, 0.1667, 0.0, 0.1667, 0.0, 0.05556, 0.5, 0.05556, 0.5, 0.1111, 0.0, 0.1111, 0.0, 0.0, 0.5, 0.0, 0.5, 0.05556, 0.0, 0.05556, 0.0, 0.9444, 0.5, 0.9444, 0.5, 1.0, 0.0, 1.0, 0.5, 0.9444, 1.0, 0.9444, 1.0, 1.0, 0.5, 1.0, 0.5, 0.0, 1.0, 0.0, 1.0, 0.05556, 0.5, 0.05556, 0.5, 0.05556, 1.0, 0.05556, 1.0, 0.1111, 0.5, 0.1111, 0.5, 0.1111, 1.0, 0.1111, 1.0, 0.1667, 0.5, 0.1667, 0.5, 0.1667, 1.0, 0.1667, 1.0, 0.2222, 0.5, 0.2222, 0.5, 0.2222, 1.0, 0.2222, 1.0, 0.2778, 0.5, 0.2778, 0.5, 0.2778, 1.0, 0.2778, 1.0, 0.3333, 0.5, 0.3333, 0.5, 0.3333, 1.0, 0.3333, 1.0, 0.3889, 0.5, 0.3889, 0.5, 0.3889, 1.0, 0.3889, 1.0, 0.4444, 0.5, 0.4444, 0.5, 0.4444, 1.0, 0.4444, 1.0, 0.5, 0.5, 0.5, 0.5, 0.5, 1.0, 0.5, 1.0, 0.5556, 0.5, 0.5556, 0.5, 0.5556, 1.0, 0.5556, 1.0, 0.6111, 0.5, 0.6111, 0.5, 0.6111, 1.0, 0.6111, 1.0, 0.6667, 0.5, 0.6667, 0.5, 0.6667, 1.0, 0.6667, 1.0, 0.7222, 0.5, 0.7222, 0.5, 0.7222, 1.0, 0.7222, 1.0, 0.7778, 0.5, 0.7778, 0.5, 0.7778, 1.0, 0.7778, 1.0, 0.8333, 0.5, 0.8333, 0.5, 0.8333, 1.0, 0.8333, 1.0, 0.8889, 0.5, 0.8889, 0.5, 0.8889, 1.0, 0.8889, 1.0, 0.9444, 0.5, 0.9444, 0.0, 0.8889, 0.5, 0.8889, 0.5, 0.9444, 0.0, 0.9444, 0.0, 0.8333, 0.5, 0.8333, 0.5, 0.8889, 0.0, 0.8889, 0.0, 0.7778, 0.5, 0.7778, 0.5, 0.8333, 0.0, 0.8333, 0.0, 0.7222, 0.5, 0.7222, 0.5, 0.7778, 0.0, 0.7778, 0.0, 0.6667, 0.5, 0.6667, 0.5, 0.7222, 0.0, 0.7222, 0.0, 0.6111, 0.5, 0.6111, 0.5, 0.6667, 0.0, 0.6667, 0.0, 0.5556, 0.5, 0.5556, 0.5, 0.6111, 0.0, 0.6111, 0.0, 0.5, 0.5, 0.5, 0.5, 0.5556, 0.0, 0.5556, 0.0, 0.4444, 0.5, 0.4444, 0.5, 0.5, 0.0, 0.5, 0.0, 0.3889, 0.5, 0.3889, 0.5, 0.4444, 0.0, 0.4444, 0.0, 0.3333, 0.5, 0.3333, 0.5, 0.3889, 0.0, 0.3889, 0.0, 0.2778, 0.5, 0.2778, 0.5, 0.3333, 0.0, 0.3333, 0.0, 0.2222, 0.5, 0.2222, 0.5, 0.2778, 0.0, 0.2778, 0.0, 0.1667, 0.5, 0.1667, 0.5, 0.2222, 0.0, 0.2222, 0.0, 0.1111, 0.5, 0.1111, 0.5, 0.1667, 0.0, 0.1667, 0.0, 0.05556, 0.5, 0.05556, 0.5, 0.1111, 0.0, 0.1111, 0.0, 0.0, 0.5, 0.0, 0.5, 0.05556, 0.0, 0.05556, 0.0, 0.9444, 0.5, 0.9444, 0.5, 1.0, 0.0, 1.0, 0.5, 0.9444, 1.0, 0.9444, 1.0, 1.0, 0.5, 1.0, 0.5, 0.0, 1.0, 0.0, 1.0, 0.05556, 0.5, 0.05556, 0.5, 0.05556, 1.0, 0.05556, 1.0, 0.1111, 0.5, 0.1111, 0.5, 0.1111, 1.0, 0.1111, 1.0, 0.1667, 0.5, 0.1667, 0.5, 0.1667, 1.0, 0.1667, 1.0, 0.2222, 0.5, 0.2222, 0.5, 0.2222, 1.0, 0.2222, 1.0, 0.2778, 0.5, 0.2778, 0.5, 0.2778, 1.0, 0.2778, 1.0, 0.3333, 0.5, 0.3333, 0.5, 0.3333, 1.0, 0.3333, 1.0, 0.3889, 0.5, 0.3889, 0.5, 0.3889, 1.0, 0.3889, 1.0, 0.4444, 0.5, 0.4444, 0.5, 0.4444, 1.0, 0.4444, 1.0, 0.5, 0.5, 0.5, 0.5, 0.5, 1.0, 0.5, 1.0, 0.5556, 0.5, 0.5556, 0.5, 0.5556, 1.0, 0.5556, 1.0, 0.6111, 0.5, 0.6111, 0.5, 0.6111, 1.0, 0.6111, 1.0, 0.6667, 0.5, 0.6667, 0.5, 0.6667, 1.0, 0.6667, 1.0, 0.7222, 0.5, 0.7222, 0.5, 0.7222, 1.0, 0.7222, 1.0, 0.7778, 0.5, 0.7778, 0.5, 0.7778, 1.0, 0.7778, 1.0, 0.8333, 0.5, 0.8333, 0.5, 0.8333, 1.0, 0.8333, 1.0, 0.8889, 0.5, 0.8889, 0.5, 0.8889, 1.0, 0.8889, 1.0, 0.9444, 0.5, 0.9444, 0.0, 0.8889, 0.5, 0.8889, 0.5, 0.9444, 0.0, 0.9444, 0.0, 0.8333, 0.5, 0.8333, 0.5, 0.8889, 0.0, 0.8889, 0.0, 0.7778, 0.5, 0.7778, 0.5, 0.8333, 0.0, 0.8333, 0.0, 0.7222, 0.5, 0.7222, 0.5, 0.7778, 0.0, 0.7778, 0.0, 0.6667, 0.5, 0.6667, 0.5, 0.7222, 0.0, 0.7222, 0.0, 0.6111, 0.5, 0.6111, 0.5, 0.6667, 0.0, 0.6667, 0.0, 0.5556, 0.5, 0.5556, 0.5, 0.6111, 0.0, 0.6111, 0.0, 0.5, 0.5, 0.5, 0.5, 0.5556, 0.0, 0.5556, 0.0, 0.4444, 0.5, 0.4444, 0.5, 0.5, 0.0, 0.5, 0.0, 0.3889, 0.5, 0.3889, 0.5, 0.4444, 0.0, 0.4444, 0.0, 0.3333, 0.5, 0.3333, 0.5, 0.3889, 0.0, 0.3889, 0.0, 0.2778, 0.5, 0.2778, 0.5, 0.3333, 0.0, 0.3333, 0.0, 0.2222, 0.5, 0.2222, 0.5, 0.2778, 0.0, 0.2778, 0.0, 0.1667, 0.5, 0.1667, 0.5, 0.2222, 0.0, 0.2222, 0.0, 0.1111, 0.5, 0.1111, 0.5, 0.1667, 0.0, 0.1667, 0.0, 0.05556, 0.5, 0.05556, 0.5, 0.1111, 0.0, 0.1111, 0.0, 0.0, 0.5, 0.0, 0.5, 0.05556, 0.0, 0.05556, 0.0, 0.9444, 0.5, 0.9444, 0.5, 1.0, 0.0, 1.0, 0.5, 0.9444, 1.0, 0.9444, 1.0, 1.0, 0.5, 1.0, 0.5, 0.0, 1.0, 0.0, 1.0, 0.05556, 0.5, 0.05556, 0.5, 0.05556, 1.0, 0.05556, 1.0, 0.1111, 0.5, 0.1111, 0.5, 0.1111, 1.0, 0.1111, 1.0, 0.1667, 0.5, 0.1667, 0.5, 0.1667, 1.0, 0.1667, 1.0, 0.2222, 0.5, 0.2222, 0.5, 0.2222, 1.0, 0.2222, 1.0, 0.2778, 0.5, 0.2778, 0.5, 0.2778, 1.0, 0.2778, 1.0, 0.3333, 0.5, 0.3333, 0.5, 0.3333, 1.0, 0.3333, 1.0, 0.3889, 0.5, 0.3889, 0.5, 0.3889, 1.0, 0.3889, 1.0, 0.4444, 0.5, 0.4444, 0.5, 0.4444, 1.0, 0.4444, 1.0, 0.5, 0.5, 0.5, 0.5, 0.5, 1.0, 0.5, 1.0, 0.5556, 0.5, 0.5556, 0.5, 0.5556, 1.0, 0.5556, 1.0, 0.6111, 0.5, 0.6111, 0.5, 0.6111, 1.0, 0.6111, 1.0, 0.6667, 0.5, 0.6667, 0.5, 0.6667, 1.0, 0.6667, 1.0, 0.7222, 0.5, 0.7222, 0.5, 0.7222, 1.0, 0.7222, 1.0, 0.7778, 0.5, 0.7778, 0.5, 0.7778, 1.0, 0.7778, 1.0, 0.8333, 0.5, 0.8333, 0.5, 0.8333, 1.0, 0.8333, 1.0, 0.8889, 0.5, 0.8889, 0.5, 0.8889, 1.0, 0.8889, 1.0, 0.9444, 0.5, 0.9444, 0.0, 0.8889, 0.5, 0.8889, 0.5, 0.9444, 0.0, 0.9444, 0.0, 0.8333, 0.5, 0.8333, 0.5, 0.8889, 0.0, 0.8889, 0.0, 0.7778, 0.5, 0.7778, 0.5, 0.8333, 0.0, 0.8333, 0.0, 0.7222, 0.5, 0.7222, 0.5, 0.7778, 0.0, 0.7778, 0.0, 0.6667, 0.5, 0.6667, 0.5, 0.7222, 0.0, 0.7222, 0.0, 0.6111, 0.5, 0.6111, 0.5, 0.6667, 0.0, 0.6667, 0.0, 0.5556, 0.5, 0.5556, 0.5, 0.6111, 0.0, 0.6111, 0.0, 0.5, 0.5, 0.5, 0.5, 0.5556, 0.0, 0.5556, 0.0, 0.4444, 0.5, 0.4444, 0.5, 0.5, 0.0, 0.5, 0.0, 0.3889, 0.5, 0.3889, 0.5, 0.4444, 0.0, 0.4444, 0.0, 0.3333, 0.5, 0.3333, 0.5, 0.3889, 0.0, 0.3889, 0.0, 0.2778, 0.5, 0.2778, 0.5, 0.3333, 0.0, 0.3333, 0.0, 0.2222, 0.5, 0.2222, 0.5, 0.2778, 0.0, 0.2778, 0.0, 0.1667, 0.5, 0.1667, 0.5, 0.2222, 0.0, 0.2222, 0.0, 0.1111, 0.5, 0.1111, 0.5, 0.1667, 0.0, 0.1667, 0.0, 0.05556, 0.5, 0.05556, 0.5, 0.1111, 0.0, 0.1111, 0.0, 0.0, 0.5, 0.0, 0.5, 0.05556, 0.0, 0.05556, 0.0, 0.9444, 0.5, 0.9444, 0.5, 1.0, 0.0, 1.0, 0.5, 0.9444, 1.0, 0.9444, 1.0, 1.0, 0.5, 1.0, 0.5, 0.0, 1.0, 0.0, 1.0, 0.05556, 0.5, 0.05556, 0.5, 0.05556, 1.0, 0.05556, 1.0, 0.1111, 0.5, 0.1111, 0.5, 0.1111, 1.0, 0.1111, 1.0, 0.1667, 0.5, 0.1667, 0.5, 0.1667, 1.0, 0.1667, 1.0, 0.2222, 0.5, 0.2222, 0.5, 0.2222, 1.0, 0.2222, 1.0, 0.2778, 0.5, 0.2778, 0.5, 0.2778, 1.0, 0.2778, 1.0, 0.3333, 0.5, 0.3333, 0.5, 0.3333, 1.0, 0.3333, 1.0, 0.3889, 0.5, 0.3889, 0.5, 0.3889, 1.0, 0.3889, 1.0, 0.4444, 0.5, 0.4444, 0.5, 0.4444, 1.0, 0.4444, 1.0, 0.5, 0.5, 0.5, 0.5, 0.5, 1.0, 0.5, 1.0, 0.5556, 0.5, 0.5556, 0.5, 0.5556, 1.0, 0.5556, 1.0, 0.6111, 0.5, 0.6111, 0.5, 0.6111, 1.0, 0.6111, 1.0, 0.6667, 0.5, 0.6667, 0.5, 0.6667, 1.0, 0.6667, 1.0, 0.7222, 0.5, 0.7222, 0.5, 0.7222, 1.0, 0.7222, 1.0, 0.7778, 0.5, 0.7778, 0.5, 0.7778, 1.0, 0.7778, 1.0, 0.8333, 0.5, 0.8333, 0.5, 0.8333, 1.0, 0.8333, 1.0, 0.8889, 0.5, 0.8889, 0.5, 0.8889, 1.0, 0.8889, 1.0, 0.9444, 0.5, 0.9444, 0.0, 0.8889, 0.5, 0.8889, 0.5, 0.9444, 0.0, 0.9444, 0.0, 0.8333, 0.5, 0.8333, 0.5, 0.8889, 0.0, 0.8889, 0.0, 0.7778, 0.5, 0.7778, 0.5, 0.8333, 0.0, 0.8333, 0.0, 0.7222, 0.5, 0.7222, 0.5, 0.7778, 0.0, 0.7778, 0.0, 0.6667, 0.5, 0.6667, 0.5, 0.7222, 0.0, 0.7222, 0.0, 0.6111, 0.5, 0.6111, 0.5, 0.6667, 0.0, 0.6667, 0.0, 0.5556, 0.5, 0.5556, 0.5, 0.6111, 0.0, 0.6111, 0.0, 0.5, 0.5, 0.5, 0.5, 0.5556, 0.0, 0.5556, 0.0, 0.4444, 0.5, 0.4444, 0.5, 0.5, 0.0, 0.5, 0.0, 0.3889, 0.5, 0.3889, 0.5, 0.4444, 0.0, 0.4444, 0.0, 0.3333, 0.5, 0.3333, 0.5, 0.3889, 0.0, 0.3889, 0.0, 0.2778, 0.5, 0.2778, 0.5, 0.3333, 0.0, 0.3333, 0.0, 0.2222, 0.5, 0.2222, 0.5, 0.2778, 0.0, 0.2778, 0.0, 0.1667, 0.5, 0.1667, 0.5, 0.2222, 0.0, 0.2222, 0.0, 0.1111, 0.5, 0.1111, 0.5, 0.1667, 0.0, 0.1667, 0.0, 0.05556, 0.5, 0.05556, 0.5, 0.1111, 0.0, 0.1111, 0.0, 0.0, 0.5, 0.0, 0.5, 0.05556, 0.0, 0.05556, 0.0, 0.9444, 0.5, 0.9444, 0.5, 1.0, 0.0, 1.0, 0.5, 0.9444, 1.0, 0.9444, 1.0, 1.0, 0.5, 1.0, 0.5, 0.0, 1.0, 0.0, 1.0, 0.05556, 0.5, 0.05556, 0.5, 0.05556, 1.0, 0.05556, 1.0, 0.1111, 0.5, 0.1111, 0.5, 0.1111, 1.0, 0.1111, 1.0, 0.1667, 0.5, 0.1667, 0.5, 0.1667, 1.0, 0.1667, 1.0, 0.2222, 0.5, 0.2222, 0.5, 0.2222, 1.0, 0.2222, 1.0, 0.2778, 0.5, 0.2778, 0.5, 0.2778, 1.0, 0.2778, 1.0, 0.3333, 0.5, 0.3333, 0.5, 0.3333, 1.0, 0.3333, 1.0, 0.3889, 0.5, 0.3889, 0.5, 0.3889, 1.0, 0.3889, 1.0, 0.4444, 0.5, 0.4444, 0.5, 0.4444, 1.0, 0.4444, 1.0, 0.5, 0.5, 0.5, 0.5, 0.5, 1.0, 0.5, 1.0, 0.5556, 0.5, 0.5556, 0.5, 0.5556, 1.0, 0.5556, 1.0, 0.6111, 0.5, 0.6111, 0.5, 0.6111, 1.0, 0.6111, 1.0, 0.6667, 0.5, 0.6667, 0.5, 0.6667, 1.0, 0.6667, 1.0, 0.7222, 0.5, 0.7222, 0.5, 0.7222, 1.0, 0.7222, 1.0, 0.7778, 0.5, 0.7778, 0.5, 0.7778, 1.0, 0.7778, 1.0, 0.8333, 0.5, 0.8333, 0.5, 0.8333, 1.0, 0.8333, 1.0, 0.8889, 0.5, 0.8889, 0.5, 0.8889, 1.0, 0.8889, 1.0, 0.9444, 0.5, 0.9444, 0.0, 0.8889, 0.5, 0.8889, 0.5, 0.9444, 0.0, 0.9444, 0.0, 0.8333, 0.5, 0.8333, 0.5, 0.8889, 0.0, 0.8889, 0.0, 0.7778, 0.5, 0.7778, 0.5, 0.8333, 0.0, 0.8333, 0.0, 0.7222, 0.5, 0.7222, 0.5, 0.7778, 0.0, 0.7778, 0.0, 0.6667, 0.5, 0.6667, 0.5, 0.7222, 0.0, 0.7222, 0.0, 0.6111, 0.5, 0.6111, 0.5, 0.6667, 0.0, 0.6667, 0.0, 0.5556, 0.5, 0.5556, 0.5, 0.6111, 0.0, 0.6111, 0.0, 0.5, 0.5, 0.5, 0.5, 0.5556, 0.0, 0.5556, 0.0, 0.4444, 0.5, 0.4444, 0.5, 0.5, 0.0, 0.5, 0.0, 0.3889, 0.5, 0.3889, 0.5, 0.4444, 0.0, 0.4444, 0.0, 0.3333, 0.5, 0.3333, 0.5, 0.3889, 0.0, 0.3889, 0.0, 0.2778, 0.5, 0.2778, 0.5, 0.3333, 0.0, 0.3333, 0.0, 0.2222, 0.5, 0.2222, 0.5, 0.2778, 0.0, 0.2778, 0.0, 0.1667, 0.5, 0.1667, 0.5, 0.2222, 0.0, 0.2222, 0.0, 0.1111, 0.5, 0.1111, 0.5, 0.1667, 0.0, 0.1667, 0.0, 0.05556, 0.5, 0.05556, 0.5, 0.1111, 0.0, 0.1111, 0.0, 0.0, 0.5, 0.0, 0.5, 0.05556, 0.0, 0.05556, 0.0, 0.9444, 0.5, 0.9444, 0.5, 1.0, 0.0, 1.0])
me_cube.materials.append(mat_dirt)
me_cube.materials.append(mat_leaf)
me_cube.use_remesh_preserve_volume = False
me_cube.use_remesh_preserve_attributes = False
me_cube.use_mirror_vertex_groups = False
me_cube.update()

# ---- objects
ob_cube = bpy.data.objects.new('Cube', me_cube)

# ---- transforms, parenting, visibility, modifiers, constraints
ob_cube.location = (0.0, 0.0, 0.0)
ob_cube.lock_rotations_4d = False
ob_cube.empty_display_type = 'ARROWS'
ob_cube.lineart.crease_threshold = 0.0

# ---- collection membership
col_collection.objects.link(ob_cube)

# ---- scene / render settings (as saved in the file)
scene.frame_start = 1; scene.frame_end = 250; scene.frame_set(1)
scene.render.engine = 'BLENDER_EEVEE_NEXT'
scene.cycles.sampling_pattern = 'TABULATED_SOBOL'
scene.cycles.use_light_tree = False
scene.view_settings.view_transform = 'Filmic'
bpy.context.view_layer.update()

# ---- added for rendering (the .blend has no active camera and no usable light): camera, sun
cam_auto = bpy.data.cameras.new('AutoCamera')
cam_auto.lens = 50.0
cam_auto.sensor_width = 36.0
cam_auto.clip_end = 1000.0
ob_auto_camera = bpy.data.objects.new('AutoCamera', cam_auto)
scene.collection.objects.link(ob_auto_camera)
ob_auto_camera.location = (5.67492, -6.59856, 6.32345)
ob_auto_camera.rotation_euler = (1.09748, -7.21219e-08, 0.694738)
scene.camera = ob_auto_camera
light_auto_sun = bpy.data.lights.new('AutoSun', 'SUN')
light_auto_sun.energy = 3.0
light_auto_sun.angle = 0.0523599
ob_auto_sun = bpy.data.objects.new('AutoSun', light_auto_sun)
scene.collection.objects.link(ob_auto_sun)
ob_auto_sun.rotation_euler = (0.872665, 0.174533, 0.523599)
bpy.context.view_layer.update()
